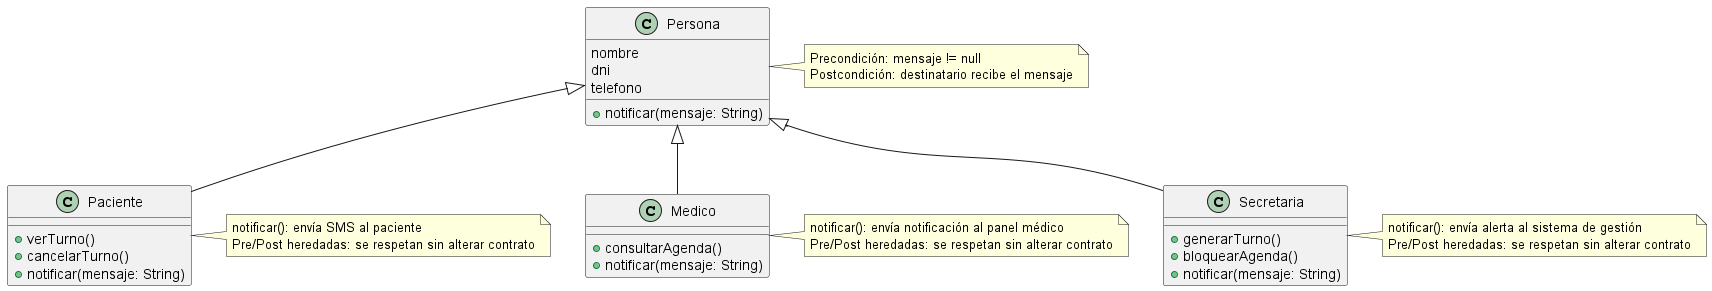

The diagram above was rendered by PlantUML. Its source (embedded in the PNG):
@startuml

class Persona {
  nombre
  dni
  telefono
  + notificar(mensaje: String)
}

note right of Persona
  Precondición: mensaje != null
  Postcondición: destinatario recibe el mensaje
end note

class Paciente {
  + verTurno()
  + cancelarTurno()
  + notificar(mensaje: String)
}

note right of Paciente
  notificar(): envía SMS al paciente
  Pre/Post heredadas: se respetan sin alterar contrato
end note

class Medico {
  + consultarAgenda()
  + notificar(mensaje: String)
}

note right of Medico
  notificar(): envía notificación al panel médico
  Pre/Post heredadas: se respetan sin alterar contrato
end note

class Secretaria {
  + generarTurno()
  + bloquearAgenda()
  + notificar(mensaje: String)
}

note right of Secretaria
  notificar(): envía alerta al sistema de gestión
  Pre/Post heredadas: se respetan sin alterar contrato
end note

Persona <|-- Paciente
Persona <|-- Medico
Persona <|-- Secretaria

@enduml